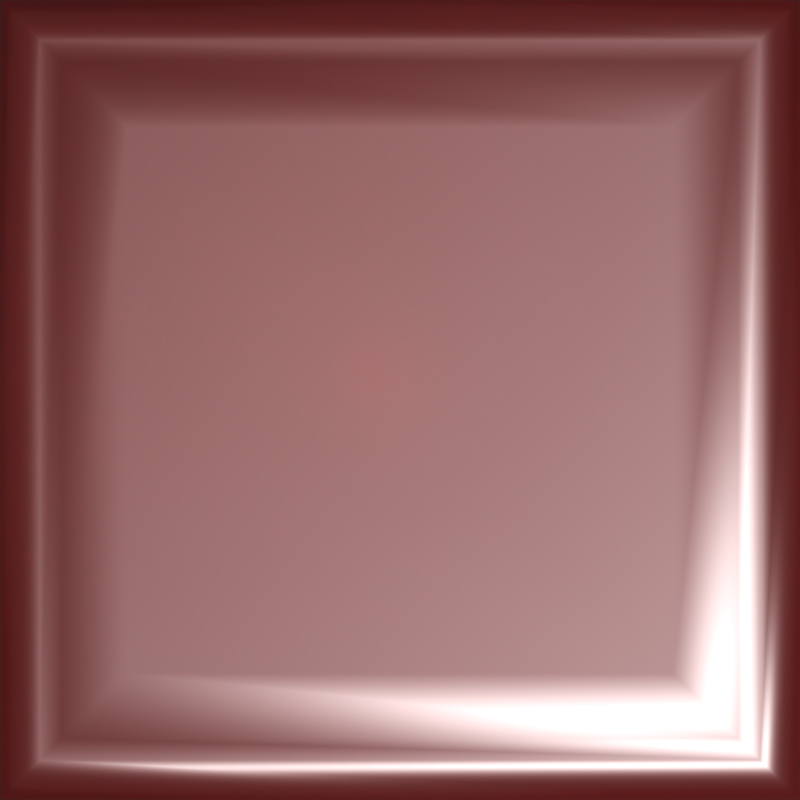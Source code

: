 # Source: Editor_Icons_background.blend  (saved by Blender 2.78.0; exported with 4.5.12 LTS)
import bpy
from mathutils import Matrix  # noqa: F401  (used for matrix-valued properties, if any)

bpy.ops.wm.read_factory_settings(use_empty=True)
scene = bpy.context.scene
scene.name = 'Scene'

# ---- collections
col_collection_1 = bpy.data.collections.new('Collection 1'); scene.collection.children.link(col_collection_1)

# ---- materials (node trees are filled in below, after node groups)
mat_material = bpy.data.materials.new('Material')
mat_material.alpha_threshold = 0.0
mat_material.roughness = 0.5

# ---- material node trees
mat_material.use_nodes = True; mat_material.node_tree.nodes.clear()
_N = mat_material.node_tree.nodes; _L = mat_material.node_tree.links
n0 = _N.new('ShaderNodeOutputMaterial'); n0.name = 'Material Output'; n0.location = (680, 300)
n1 = _N.new('ShaderNodeBsdfDiffuse'); n1.name = 'Diffuse BSDF'; n1.location = (10, 300)
n1.inputs[0].default_value = (1.0, 0.0, 0.0, 1.0)
n2 = _N.new('ShaderNodeMixShader'); n2.name = 'Mix Shader'; n2.location = (240, 300)
n3 = _N.new('ShaderNodeMixShader'); n3.name = 'Mix Shader.001'; n3.location = (460, 300)
n4 = _N.new('ShaderNodeBsdfGlass'); n4.name = 'Glass BSDF'; n4.location = (240, 140)
n4.distribution = 'BECKMANN'
n4.inputs[0].default_value = (1.0, 0.01553, 0.0, 1.0)
n4.inputs[1].default_value = 0.4472
n4.inputs[2].default_value = 0.45
n5 = _N.new('ShaderNodeBsdfAnisotropic'); n5.name = 'Glossy BSDF'; n5.location = (20, 140)
n5.inputs[0].default_value = (1.0, 1.0, 1.0, 1.0)
n5.inputs[1].default_value = 0.3536
_L.new(n1.outputs[0], n2.inputs[1])
_L.new(n2.outputs[0], n3.inputs[1])
_L.new(n5.outputs[0], n2.inputs[2])
_L.new(n3.outputs[0], n0.inputs[0])
_L.new(n4.outputs[0], n3.inputs[2])
n0.is_active_output = True

# ---- world
world_world = bpy.data.worlds.new('World'); scene.world = world_world
world_world.color = (0.05088, 0.05088, 0.05088)
world_world.use_sun_shadow = False
world_world.sun_shadow_jitter_overblur = 0.0
world_world.cycles.sampling_method = 'MANUAL'

# ---- cameras
cam_camera = bpy.data.cameras.new('Camera')
cam_camera.type = 'ORTHO'
cam_camera.clip_end = 100.0
cam_camera.lens = 35.0
cam_camera.sensor_width = 32.0
cam_camera.sensor_height = 18.0
cam_camera.ortho_scale = 2.0
cam_camera.display_size = 2.0
cam_camera.dof.focus_distance = 0.0

# ---- lights
light_hemi = bpy.data.lights.new('Hemi', 'SUN')
light_hemi.transmission_factor = 0.0
light_hemi.angle = 0.1993
light_hemi.energy = 1.0
light_hemi.shadow_buffer_clip_start = 0.5
light_hemi.shadow_soft_size = 0.1
light_hemi.shadow_cascade_max_distance = 1000.0

# ---- meshes
me_plane = bpy.data.meshes.new('Plane')
me_plane.from_pydata([(-1.0, -1.0, 0.0), (1.0, -1.0, 0.0), (-1.0, 1.0, 0.0), (1.0, 1.0, 0.0), (-1.0, -1.0, -0.2), (1.0, -1.0, -0.2), (-1.0, 1.0, -0.2), (1.0, 1.0, -0.2), (-0.9, -0.9, 0.0), (0.9, -0.9, 0.0), (-0.9, 0.9, 0.0), (0.9, 0.9, 0.0), (-0.8454, -0.8454, 0.02565), (0.8454, -0.8454, 0.02565), (-0.8454, 0.8454, 0.02565), (0.8454, 0.8454, 0.02565), (-0.6831, -0.6831, 0.03552), (0.6831, -0.6831, 0.03552), (-0.6831, 0.6831, 0.03552), (0.6831, 0.6831, 0.03552), (-0.2825, -0.2825, 0.04539), (0.2825, -0.2825, 0.04539), (-0.2825, 0.2825, 0.04539), (0.2825, 0.2825, 0.04539)], [], [(2, 3, 11, 10), (4, 5, 7, 6), (3, 2, 6, 7), (0, 1, 5, 4), (1, 3, 7, 5), (2, 0, 4, 6), (11, 9, 13, 15), (1, 0, 8, 9), (3, 1, 9, 11), (0, 2, 10, 8), (14, 15, 19, 18), (8, 10, 14, 12), (10, 11, 15, 14), (9, 8, 12, 13), (17, 16, 20, 21), (13, 12, 16, 17), (15, 13, 17, 19), (12, 14, 18, 16), (20, 22, 23, 21), (19, 17, 21, 23), (16, 18, 22, 20), (18, 19, 23, 22)])
me_plane.polygons.foreach_set('use_smooth', [True] * 22)
me_plane.materials.append(mat_material)
me_plane.use_remesh_preserve_volume = False
me_plane.use_remesh_preserve_attributes = False
me_plane.use_mirror_vertex_groups = False
me_plane.update()

# ---- objects
ob_plane = bpy.data.objects.new('Plane', me_plane)
ob_hemi = bpy.data.objects.new('Hemi', light_hemi)
ob_camera = bpy.data.objects.new('Camera', cam_camera)

# ---- transforms, parenting, visibility, modifiers, constraints
ob_plane.location = (0.0, -1.192e-07, 1.0)
ob_plane.lineart.crease_threshold = 0.0
ob_hemi.location = (1.0, -1.0, 8.0)
ob_hemi.rotation_euler = (3.55e-08, 0.3491, -0.7854)
ob_hemi.lineart.crease_threshold = 0.0
ob_camera.location = (0.0, 0.0, 7.0)
ob_camera.lineart.crease_threshold = 0.0

# ---- collection membership
col_collection_1.objects.link(ob_plane)
col_collection_1.objects.link(ob_hemi)
col_collection_1.objects.link(ob_camera)

# ---- scene / render settings (as saved in the file)
scene.camera = ob_camera
scene.frame_start = 1; scene.frame_end = 16; scene.frame_set(1)
scene.render.engine = 'CYCLES'
scene.render.image_settings.color_depth = '16'
scene.render.image_settings.compression = 100
scene.render.resolution_x = 32
scene.render.resolution_y = 32
scene.render.dither_intensity = 0.0
scene.cycles.use_denoising = False
scene.cycles.samples = 128
scene.cycles.sampling_pattern = 'TABULATED_SOBOL'
scene.cycles.light_sampling_threshold = 0.0
scene.cycles.use_adaptive_sampling = False
scene.cycles.use_light_tree = False
scene.cycles.blur_glossy = 0.0
scene.cycles.sample_clamp_indirect = 0.0
scene.view_settings.view_transform = 'Standard'
bpy.context.view_layer.update()
